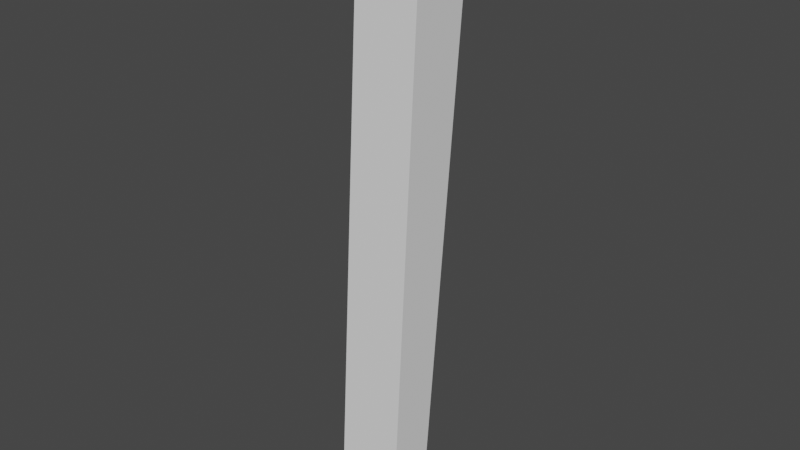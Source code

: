 # Source: Chair.blend  (saved by Blender 2.93.21; exported with 4.5.12 LTS)
import bpy
from mathutils import Matrix  # noqa: F401  (used for matrix-valued properties, if any)

bpy.ops.wm.read_factory_settings(use_empty=True)
scene = bpy.context.scene
scene.name = 'Scene'

# ---- collections
col_collection = bpy.data.collections.new('Collection'); scene.collection.children.link(col_collection)
col_referance_images = bpy.data.collections.new('Referance Images'); col_collection.children.link(col_referance_images)
col_chair = bpy.data.collections.new('Chair'); col_collection.children.link(col_chair)

# ---- world
world_world = bpy.data.worlds.new('World'); scene.world = world_world
world_world.use_nodes = True; world_world.node_tree.nodes.clear()
_N = world_world.node_tree.nodes; _L = world_world.node_tree.links
n0 = _N.new('ShaderNodeOutputWorld'); n0.name = 'World Output'; n0.location = (300, 300)
n1 = _N.new('ShaderNodeBackground'); n1.name = 'Background'; n1.location = (10, 300)
n1.inputs[0].default_value = (0.05088, 0.05088, 0.05088, 1.0)
_L.new(n1.outputs[0], n0.inputs[0])
n0.is_active_output = True
world_world.color = (0.05088, 0.05088, 0.05088)
world_world.use_sun_shadow = False
world_world.sun_shadow_jitter_overblur = 0.0

# ---- meshes
me_cube_001 = bpy.data.meshes.new('Cube.001')
me_cube_001.from_pydata([(-1.0, -0.7945, -1.0), (-1.0, 0.3313, 17.37), (-1.0, 0.5908, -1.0), (-1.0, 2.26, 17.28), (1.0, -0.7945, -1.0), (1.0, 0.3313, 17.37), (1.0, 0.5908, -1.0), (1.0, 2.26, 17.28)], [], [(0, 1, 3, 2), (2, 3, 7, 6), (6, 7, 5, 4), (4, 5, 1, 0), (2, 6, 4, 0), (7, 3, 1, 5)])
_uv = me_cube_001.uv_layers.new(name='UVMap')
_uv.uv.foreach_set('vector', [0.375, 0.0, 0.625, 0.0, 0.625, 0.25, 0.375, 0.25, 0.375, 0.25, 0.625, 0.25, 0.625, 0.5, 0.375, 0.5, 0.375, 0.5, 0.625, 0.5, 0.625, 0.75, 0.375, 0.75, 0.375, 0.75, 0.625, 0.75, 0.625, 1.0, 0.375, 1.0, 0.125, 0.5, 0.375, 0.5, 0.375, 0.75, 0.125, 0.75, 0.625, 0.5, 0.875, 0.5, 0.875, 0.75, 0.625, 0.75])
me_cube_001.use_remesh_fix_poles = True
me_cube_001.use_remesh_preserve_attributes = False
me_cube_001.update()

# ---- objects
ob_front_ortographic_reference = bpy.data.objects.new('Front Ortographic reference ', None)
ob_right_ortographic_reference = bpy.data.objects.new('Right Ortographic reference ', None)
ob_top_ortographic_reference = bpy.data.objects.new('Top Ortographic reference ', None)
ob_cube = bpy.data.objects.new('Cube', me_cube_001)

# ---- transforms, parenting, visibility, modifiers, constraints
ob_front_ortographic_reference.location = (0.0, 2.485, 2.034)
ob_front_ortographic_reference.rotation_euler = (1.571, -0.0, -0.0)
ob_front_ortographic_reference.empty_display_type = 'IMAGE'
ob_front_ortographic_reference.empty_display_size = 5.0
ob_front_ortographic_reference.use_empty_image_alpha = True
ob_front_ortographic_reference.color = (1.0, 1.0, 1.0, 0.5)
ob_front_ortographic_reference.hide_select = True
ob_right_ortographic_reference.location = (-2.532, 0.0, 2.034)
ob_right_ortographic_reference.rotation_euler = (1.571, -0.0, 1.571)
ob_right_ortographic_reference.empty_display_type = 'IMAGE'
ob_right_ortographic_reference.empty_display_size = 5.0
ob_right_ortographic_reference.use_empty_image_alpha = True
ob_right_ortographic_reference.color = (1.0, 1.0, 1.0, 0.5)
ob_right_ortographic_reference.hide_select = True
ob_top_ortographic_reference.location = (0.0, 0.0, 0.0)
ob_top_ortographic_reference.empty_display_type = 'IMAGE'
ob_top_ortographic_reference.empty_display_size = 5.0
ob_top_ortographic_reference.use_empty_image_alpha = True
ob_top_ortographic_reference.color = (1.0, 1.0, 1.0, 0.5)
ob_top_ortographic_reference.hide_select = True
ob_cube.location = (3.273e-17, -1.061, 0.1275)
ob_cube.scale = (0.1275, 0.1275, 0.1275)

# ---- collection membership
col_referance_images.objects.link(ob_front_ortographic_reference)
col_referance_images.objects.link(ob_right_ortographic_reference)
col_referance_images.objects.link(ob_top_ortographic_reference)
col_chair.objects.link(ob_cube)

# ---- scene / render settings (as saved in the file)
scene.frame_start = 1; scene.frame_end = 250; scene.frame_set(1)
scene.render.engine = 'BLENDER_EEVEE_NEXT'
scene.cycles.use_denoising = False
scene.cycles.samples = 128
scene.cycles.sampling_pattern = 'TABULATED_SOBOL'
scene.cycles.use_adaptive_sampling = False
scene.cycles.use_light_tree = False
scene.view_settings.view_transform = 'Filmic'
bpy.context.view_layer.update()

# ---- added for rendering (the .blend has no active camera and no usable light): camera, sun
cam_auto = bpy.data.cameras.new('AutoCamera')
cam_auto.lens = 50.0
cam_auto.sensor_width = 36.0
cam_auto.clip_end = 1000.0
ob_auto_camera = bpy.data.objects.new('AutoCamera', cam_auto)
scene.collection.objects.link(ob_auto_camera)
ob_auto_camera.location = (2.20998, -3.61985, 2.93931)
ob_auto_camera.rotation_euler = (1.09748, -7.21219e-08, 0.694738)
scene.camera = ob_auto_camera
light_auto_sun = bpy.data.lights.new('AutoSun', 'SUN')
light_auto_sun.energy = 3.0
light_auto_sun.angle = 0.0523599
ob_auto_sun = bpy.data.objects.new('AutoSun', light_auto_sun)
scene.collection.objects.link(ob_auto_sun)
ob_auto_sun.rotation_euler = (0.872665, 0.174533, 0.523599)
bpy.context.view_layer.update()
